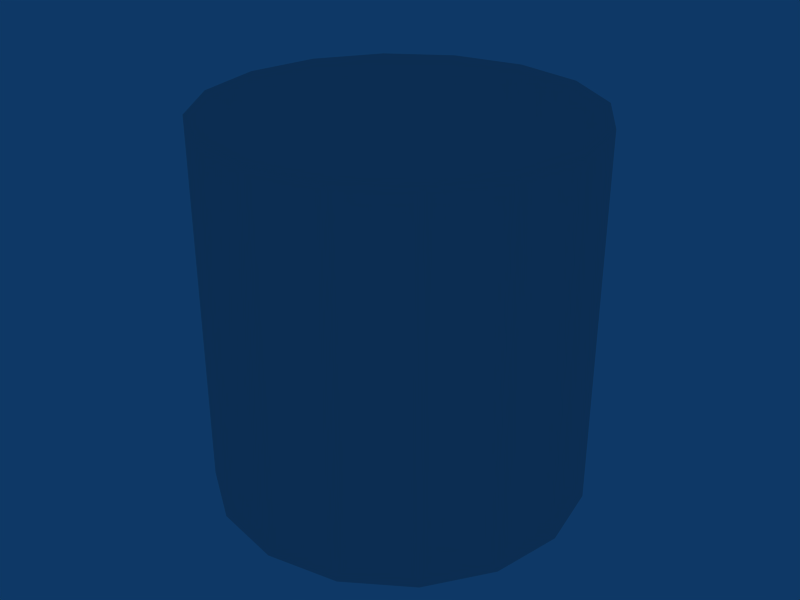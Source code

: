 # Source: p0101.blend  (saved by Blender 2.48.1; exported with 4.5.12 LTS)
import bpy
from mathutils import Matrix  # noqa: F401  (used for matrix-valued properties, if any)

bpy.ops.wm.read_factory_settings(use_empty=True)
scene = bpy.context.scene
scene.name = 'Scene'

# ---- collections
col_collection_1 = bpy.data.collections.new('Collection 1'); scene.collection.children.link(col_collection_1)

# ---- world
world_world = bpy.data.worlds.new('World'); scene.world = world_world
world_world.color = (0.05656, 0.2208, 0.4)
world_world.use_sun_shadow = False
world_world.sun_shadow_jitter_overblur = 0.0
world_world.cycles.sampling_method = 'MANUAL'
world_world.cycles.sample_map_resolution = 256

# ---- meshes
me_cube = bpy.data.meshes.new('Cube')
me_cube.from_pydata([(0.007071, 0.007071, -1.01), (0.009239, 0.003827, -1.01), (0.01, -4.371e-10, -1.01), (0.009239, -0.003827, -1.01), (0.007071, -0.007071, -1.01), (0.003827, -0.009239, -1.01), (1.51e-09, -0.01, -1.01), (-0.003827, -0.009239, -1.01), (-0.007071, -0.007071, -1.01), (-0.009239, -0.003827, -1.01), (-0.01, 1.192e-10, -1.01), (-0.009239, 0.003827, -1.01), (-0.007071, 0.007071, -1.01), (-0.003827, 0.009239, -1.01), (6.517e-09, 0.01, -1.01), (0.003827, 0.009239, -1.01), (0.007071, 0.007071, -0.99), (0.009239, 0.003827, -0.99), (0.01, -1.291e-08, -0.99), (0.009239, -0.003827, -0.99), (0.007071, -0.007071, -0.99), (0.003827, -0.009239, -0.99), (-1.931e-08, -0.01, -0.99), (-0.003827, -0.009239, -0.99), (-0.007071, -0.007071, -0.99), (-0.009239, -0.003827, -0.99), (-0.01, 2.571e-08, -0.99), (-0.009239, 0.003827, -0.99), (-0.007071, 0.007071, -0.99), (-0.003827, 0.009239, -0.99), (3.211e-08, 0.01, -0.99), (0.003827, 0.009239, -0.99), (0.0, 0.0, -1.01), (0.0, 0.0, -0.99)], [], [(32, 0, 1), (33, 17, 16), (32, 1, 2), (33, 18, 17), (32, 2, 3), (33, 19, 18), (32, 3, 4), (33, 20, 19), (32, 4, 5), (33, 21, 20), (32, 5, 6), (33, 22, 21), (32, 6, 7), (33, 23, 22), (32, 7, 8), (33, 24, 23), (32, 8, 9), (33, 25, 24), (32, 9, 10), (33, 26, 25), (32, 10, 11), (33, 27, 26), (32, 11, 12), (33, 28, 27), (32, 12, 13), (33, 29, 28), (32, 13, 14), (33, 30, 29), (32, 14, 15), (33, 31, 30), (15, 0, 32), (33, 16, 31), (0, 16, 17, 1), (1, 17, 18, 2), (2, 18, 19, 3), (3, 19, 20, 4), (4, 20, 21, 5), (5, 21, 22, 6), (6, 22, 23, 7), (7, 23, 24, 8), (8, 24, 25, 9), (9, 25, 26, 10), (10, 26, 27, 11), (11, 27, 28, 12), (12, 28, 29, 13), (13, 29, 30, 14), (14, 30, 31, 15), (16, 0, 15, 31)])
_uv = me_cube.uv_layers.new(name='UVTex')
_uv.uv.foreach_set('vector', [0.771, 0.9037, 0.8387, 0.9714, 0.8594, 0.9403, 0.3483, 0.8075, 0.5252, 0.8808, 0.4837, 0.9429, 0.771, 0.9037, 0.8594, 0.9403, 0.8667, 0.9037, 0.3483, 0.8075, 0.5398, 0.8075, 0.5252, 0.8808, 0.771, 0.9037, 0.8667, 0.9037, 0.8594, 0.867, 0.3483, 0.8075, 0.5252, 0.7343, 0.5398, 0.8075, 0.771, 0.9037, 0.8594, 0.867, 0.8387, 0.836, 0.3483, 0.8075, 0.4837, 0.6721, 0.5252, 0.7343, 0.771, 0.9037, 0.8387, 0.836, 0.8076, 0.8152, 0.3483, 0.8075, 0.4216, 0.6306, 0.4837, 0.6721, 0.771, 0.9037, 0.8076, 0.8152, 0.771, 0.8079, 0.3483, 0.8075, 0.3483, 0.6161, 0.4216, 0.6306, 0.771, 0.9037, 0.771, 0.8079, 0.7343, 0.8152, 0.3483, 0.8075, 0.275, 0.6306, 0.3483, 0.6161, 0.771, 0.9037, 0.7343, 0.8152, 0.7033, 0.836, 0.3483, 0.8075, 0.2129, 0.6721, 0.275, 0.6306, 0.771, 0.9037, 0.7033, 0.836, 0.6825, 0.867, 0.3483, 0.8075, 0.1714, 0.7343, 0.2129, 0.6721, 0.771, 0.9037, 0.6825, 0.867, 0.6752, 0.9037, 0.3483, 0.8075, 0.1568, 0.8075, 0.1714, 0.7343, 0.771, 0.9037, 0.6752, 0.9037, 0.6825, 0.9403, 0.3483, 0.8075, 0.1714, 0.8808, 0.1568, 0.8075, 0.771, 0.9037, 0.6825, 0.9403, 0.7033, 0.9714, 0.3483, 0.8075, 0.2129, 0.9429, 0.1714, 0.8808, 0.771, 0.9037, 0.7033, 0.9714, 0.7343, 0.9921, 0.3483, 0.8075, 0.275, 0.9844, 0.2129, 0.9429, 0.771, 0.9037, 0.7343, 0.9921, 0.771, 0.9994, 0.3483, 0.8075, 0.3483, 0.999, 0.275, 0.9844, 0.771, 0.9037, 0.771, 0.9994, 0.8076, 0.9921, 0.3483, 0.8075, 0.4216, 0.9844, 0.3483, 0.999, 0.8076, 0.9921, 0.8387, 0.9714, 0.771, 0.9037, 0.3483, 0.8075, 0.4837, 0.9429, 0.4216, 0.9844, 0.2097, 0.8485, 0.2097, 0.6306, 0.2673, 0.6306, 0.2673, 0.8485, 0.2673, 0.8485, 0.2673, 0.6306, 0.3352, 0.6306, 0.3352, 0.8485, 0.3352, 0.8485, 0.3352, 0.6306, 0.4032, 0.6306, 0.4032, 0.8485, 0.4032, 0.8485, 0.4032, 0.6306, 0.4608, 0.6306, 0.4608, 0.8485, 0.2097, 0.8485, 0.2097, 0.6306, 0.2673, 0.6306, 0.2673, 0.8485, 0.2673, 0.8485, 0.2673, 0.6306, 0.3352, 0.6306, 0.3352, 0.8485, 0.3352, 0.8485, 0.3352, 0.6306, 0.4032, 0.6306, 0.4032, 0.8485, 0.4032, 0.8485, 0.4032, 0.6306, 0.4608, 0.6306, 0.4608, 0.8485, 0.4608, 0.8485, 0.4608, 0.6306, 0.4032, 0.6306, 0.4032, 0.8485, 0.4032, 0.8485, 0.4032, 0.6306, 0.3352, 0.6306, 0.3352, 0.8485, 0.3352, 0.8485, 0.3352, 0.6306, 0.2673, 0.6306, 0.2673, 0.8485, 0.2673, 0.8485, 0.2673, 0.6306, 0.2097, 0.6306, 0.2097, 0.8485, 0.4608, 0.8485, 0.4608, 0.6306, 0.4032, 0.6306, 0.4032, 0.8485, 0.4032, 0.8485, 0.4032, 0.6306, 0.3352, 0.6306, 0.3352, 0.8485, 0.3352, 0.8485, 0.3352, 0.6306, 0.2673, 0.6306, 0.2673, 0.8485, 0.2097, 0.6306, 0.2097, 0.8485, 0.2673, 0.8485, 0.2673, 0.6306])
me_cube.use_remesh_preserve_volume = False
me_cube.use_remesh_preserve_attributes = False
me_cube.use_mirror_vertex_groups = False
me_cube.update()

# ---- objects
ob_cube = bpy.data.objects.new('Cube', me_cube)

# ---- transforms, parenting, visibility, modifiers, constraints
ob_cube.location = (0.0, 0.0, 101.0)
ob_cube.scale = (100.0, 100.0, 100.0)
ob_cube.lock_rotations_4d = False
ob_cube.empty_display_type = 'ARROWS'
ob_cube.lineart.crease_threshold = 0.0

# ---- collection membership
col_collection_1.objects.link(ob_cube)

# ---- scene / render settings (as saved in the file)
scene.frame_start = 1; scene.frame_end = 250; scene.frame_set(1)
scene.render.engine = 'BLENDER_EEVEE_NEXT'
scene.render.image_settings.file_format = 'JPEG'
scene.render.image_settings.color_mode = 'RGB'
scene.render.image_settings.compression = 90
scene.render.resolution_x = 800
scene.render.resolution_y = 600
scene.render.pixel_aspect_x = 100.0
scene.render.pixel_aspect_y = 100.0
scene.render.fps = 25
scene.render.dither_intensity = 0.0
scene.render.use_compositing = False
scene.render.use_sequencer = False
scene.render.bake_margin = 2
scene.render.bake_bias = 0.0
scene.render.use_stamp_time = False
scene.render.use_stamp_date = False
scene.render.use_stamp_frame = False
scene.render.use_stamp_camera = False
scene.render.use_stamp_scene = False
scene.render.use_stamp_filename = False
scene.render.use_stamp_render_time = False
scene.render.stamp_font_size = 0
scene.cycles.use_denoising = False
scene.cycles.samples = 10
scene.cycles.sampling_pattern = 'TABULATED_SOBOL'
scene.cycles.light_sampling_threshold = 0.0
scene.cycles.use_adaptive_sampling = False
scene.cycles.use_light_tree = False
scene.cycles.blur_glossy = 0.0
scene.cycles.volume_bounces = 1
scene.cycles.pixel_filter_type = 'GAUSSIAN'
scene.cycles.sample_clamp_indirect = 0.0
scene.view_settings.view_transform = 'Raw'
bpy.context.view_layer.update()

# ---- added for rendering (the .blend has no active camera): camera
cam_auto = bpy.data.cameras.new('AutoCamera')
cam_auto.lens = 50.0
cam_auto.sensor_width = 36.0
cam_auto.clip_end = 1000.0
ob_auto_camera = bpy.data.objects.new('AutoCamera', cam_auto)
scene.collection.objects.link(ob_auto_camera)
ob_auto_camera.location = (3.20507, -3.84609, 3.56406)
ob_auto_camera.rotation_euler = (1.09748, -7.21219e-08, 0.694738)
scene.camera = ob_auto_camera
bpy.context.view_layer.update()
